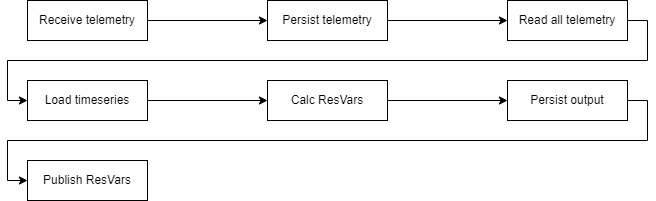

The diagram above was exported from draw.io. Its source (the exported page's mxGraphModel, read from the mxfile embedded in the PNG):
<mxGraphModel dx="2127" dy="640" grid="1" gridSize="10" guides="1" tooltips="1" connect="1" arrows="1" fold="1" page="1" pageScale="1" pageWidth="850" pageHeight="1100" math="0" shadow="0">
  <root>
    <mxCell id="0" />
    <mxCell id="1" parent="0" />
    <mxCell id="2" style="edgeStyle=orthogonalEdgeStyle;rounded=0;orthogonalLoop=1;jettySize=auto;html=1;exitX=1;exitY=0.5;exitDx=0;exitDy=0;entryX=0;entryY=0.5;entryDx=0;entryDy=0;" edge="1" source="3" target="5" parent="1">
      <mxGeometry relative="1" as="geometry">
        <mxPoint x="320" y="460" as="targetPoint" />
      </mxGeometry>
    </mxCell>
    <mxCell id="3" value="Persist telemetry" style="rounded=0;whiteSpace=wrap;html=1;" vertex="1" parent="1">
      <mxGeometry x="120" y="440" width="120" height="40" as="geometry" />
    </mxCell>
    <mxCell id="4" style="edgeStyle=orthogonalEdgeStyle;rounded=0;orthogonalLoop=1;jettySize=auto;html=1;exitX=1;exitY=0.5;exitDx=0;exitDy=0;entryX=0;entryY=0.5;entryDx=0;entryDy=0;" edge="1" source="5" target="9" parent="1">
      <mxGeometry relative="1" as="geometry">
        <mxPoint x="600" y="460" as="targetPoint" />
      </mxGeometry>
    </mxCell>
    <mxCell id="5" value="Read all telemetry" style="rounded=0;whiteSpace=wrap;html=1;" vertex="1" parent="1">
      <mxGeometry x="360" y="440" width="120" height="40" as="geometry" />
    </mxCell>
    <mxCell id="6" style="edgeStyle=orthogonalEdgeStyle;rounded=0;orthogonalLoop=1;jettySize=auto;html=1;exitX=1;exitY=0.5;exitDx=0;exitDy=0;entryX=0;entryY=0.5;entryDx=0;entryDy=0;" edge="1" source="7" target="3" parent="1">
      <mxGeometry relative="1" as="geometry" />
    </mxCell>
    <mxCell id="7" value="Receive telemetry" style="rounded=0;whiteSpace=wrap;html=1;" vertex="1" parent="1">
      <mxGeometry x="-120" y="440" width="120" height="40" as="geometry" />
    </mxCell>
    <mxCell id="8" style="edgeStyle=orthogonalEdgeStyle;rounded=0;orthogonalLoop=1;jettySize=auto;html=1;exitX=1;exitY=0.5;exitDx=0;exitDy=0;entryX=0;entryY=0.5;entryDx=0;entryDy=0;" edge="1" source="9" target="13" parent="1">
      <mxGeometry relative="1" as="geometry" />
    </mxCell>
    <mxCell id="9" value="Load timeseries" style="rounded=0;whiteSpace=wrap;html=1;" vertex="1" parent="1">
      <mxGeometry x="-120" y="520" width="120" height="40" as="geometry" />
    </mxCell>
    <mxCell id="10" style="edgeStyle=orthogonalEdgeStyle;rounded=0;orthogonalLoop=1;jettySize=auto;html=1;exitX=1;exitY=0.5;exitDx=0;exitDy=0;entryX=0;entryY=0.5;entryDx=0;entryDy=0;" edge="1" source="11" target="14" parent="1">
      <mxGeometry relative="1" as="geometry" />
    </mxCell>
    <mxCell id="11" value="Persist output" style="rounded=0;whiteSpace=wrap;html=1;" vertex="1" parent="1">
      <mxGeometry x="360" y="520" width="120" height="40" as="geometry" />
    </mxCell>
    <mxCell id="12" style="edgeStyle=orthogonalEdgeStyle;rounded=0;orthogonalLoop=1;jettySize=auto;html=1;exitX=1;exitY=0.5;exitDx=0;exitDy=0;" edge="1" source="13" target="11" parent="1">
      <mxGeometry relative="1" as="geometry" />
    </mxCell>
    <mxCell id="13" value="Calc ResVars" style="rounded=0;whiteSpace=wrap;html=1;" vertex="1" parent="1">
      <mxGeometry x="120" y="520" width="120" height="40" as="geometry" />
    </mxCell>
    <mxCell id="14" value="Publish ResVars" style="rounded=0;whiteSpace=wrap;html=1;" vertex="1" parent="1">
      <mxGeometry x="-120" y="600" width="120" height="40" as="geometry" />
    </mxCell>
  </root>
</mxGraphModel>